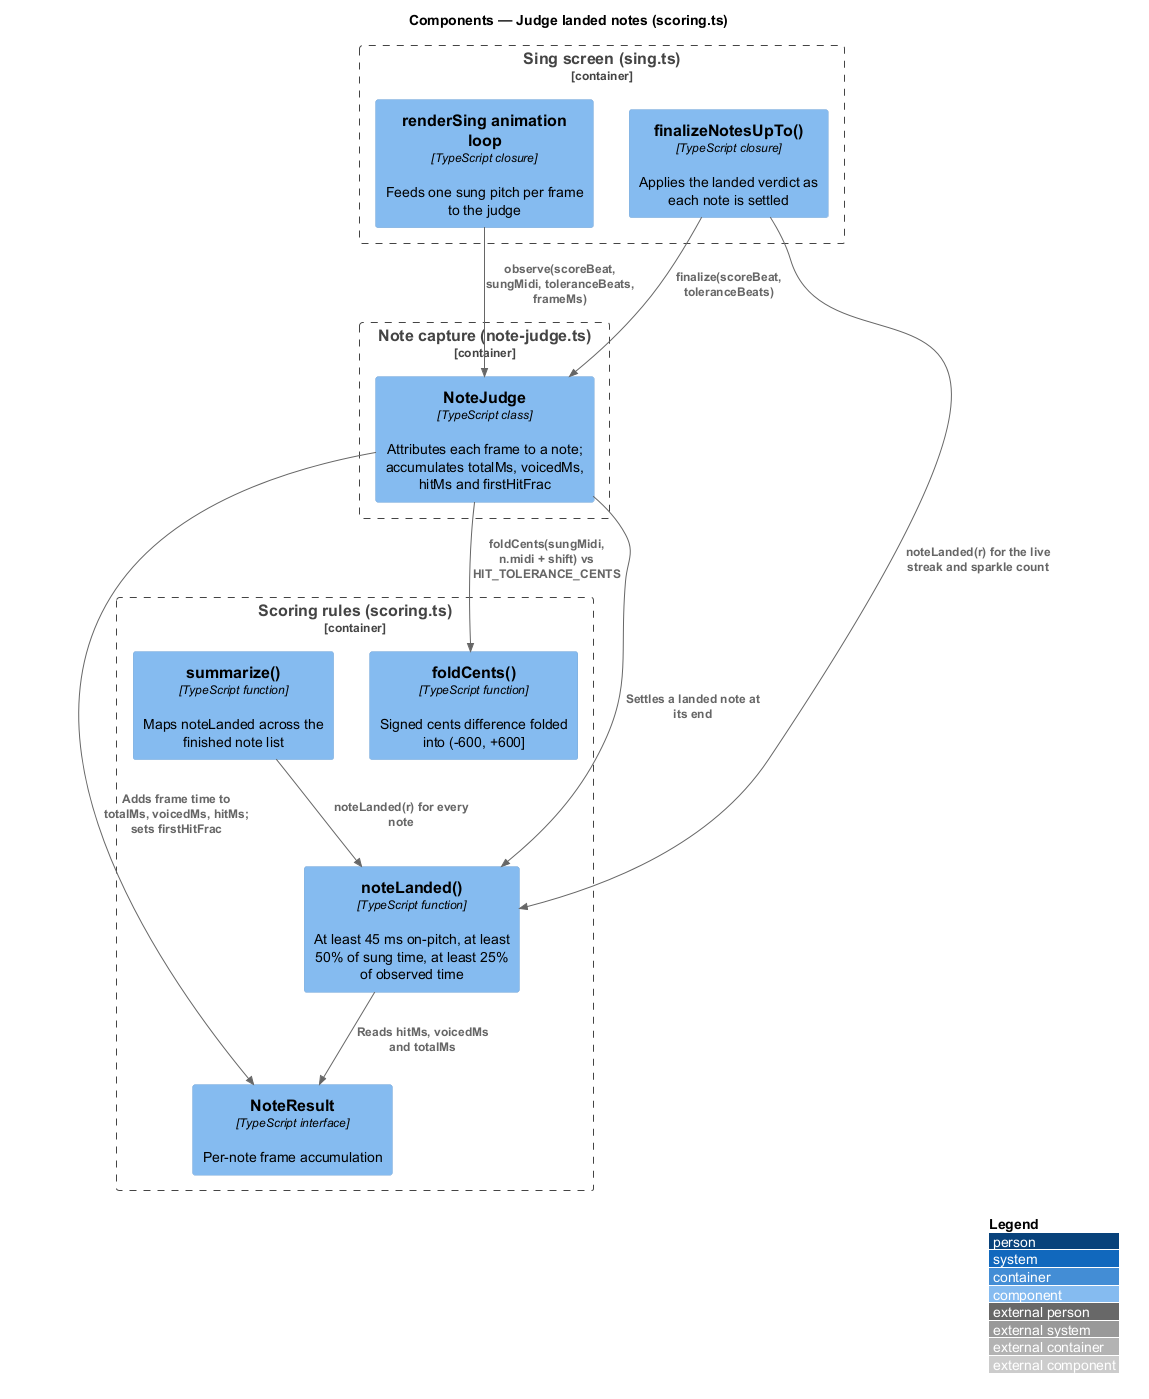

The diagram above was rendered by PlantUML. Its source (embedded in the PNG):
@startuml
!include <C4/C4_Component>
LAYOUT_WITH_LEGEND()
title Components — Judge landed notes (scoring.ts)

Container_Boundary(sing, "Sing screen (sing.ts)") {
  Component(loop, "renderSing animation loop", "TypeScript closure", "Feeds one sung pitch per frame to the judge")
  Component(finalize, "finalizeNotesUpTo()", "TypeScript closure", "Applies the landed verdict as each note is settled")
}
Container_Boundary(judgeMod, "Note capture (note-judge.ts)") {
  Component(judge, "NoteJudge", "TypeScript class", "Attributes each frame to a note; accumulates totalMs, voicedMs, hitMs and firstHitFrac")
}
Container_Boundary(scoring, "Scoring rules (scoring.ts)") {
  Component(fold, "foldCents()", "TypeScript function", "Signed cents difference folded into (-600, +600]")
  Component(landed, "noteLanded()", "TypeScript function", "At least 45 ms on-pitch, at least 50% of sung time, at least 25% of observed time")
  Component(result, "NoteResult", "TypeScript interface", "Per-note frame accumulation")
  Component(summarize, "summarize()", "TypeScript function", "Maps noteLanded across the finished note list")
}

Rel(loop, judge, "observe(scoreBeat, sungMidi, toleranceBeats, frameMs)")
Rel(judge, fold, "foldCents(sungMidi, n.midi + shift) vs HIT_TOLERANCE_CENTS")
Rel(judge, result, "Adds frame time to totalMs, voicedMs, hitMs; sets firstHitFrac")
Rel(finalize, judge, "finalize(scoreBeat, toleranceBeats)")
Rel(judge, landed, "Settles a landed note at its end")
Rel(finalize, landed, "noteLanded(r) for the live streak and sparkle count")
Rel(landed, result, "Reads hitMs, voicedMs and totalMs")
Rel(summarize, landed, "noteLanded(r) for every note")
@enduml